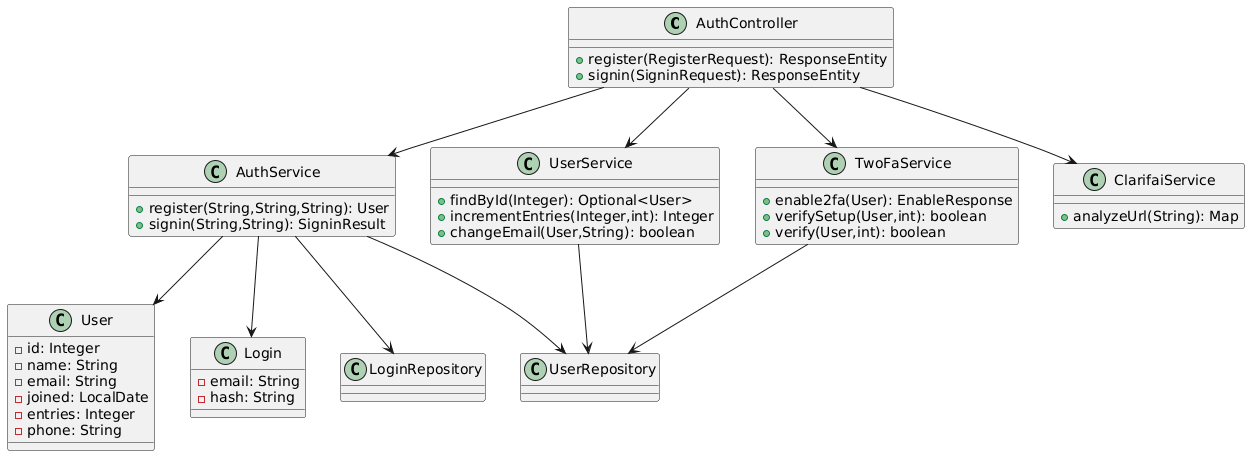

The diagram above was rendered by PlantUML. Its source (embedded in the PNG):
@startuml
class AuthController {
  +register(RegisterRequest): ResponseEntity
  +signin(SigninRequest): ResponseEntity
}

class AuthService {
  +register(String,String,String): User
  +signin(String,String): SigninResult
}

class UserService {
  +findById(Integer): Optional<User>
  +incrementEntries(Integer,int): Integer
  +changeEmail(User,String): boolean
}

class TwoFaService {
  +enable2fa(User): EnableResponse
  +verifySetup(User,int): boolean
  +verify(User,int): boolean
}

class ClarifaiService {
  +analyzeUrl(String): Map
}

class User {
  -id: Integer
  -name: String
  -email: String
  -joined: LocalDate
  -entries: Integer
  -phone: String
}

class Login {
  -email: String
  -hash: String
}

AuthController --> AuthService
AuthController --> TwoFaService
AuthController --> UserService
AuthController --> ClarifaiService

AuthService --> User
AuthService --> Login
AuthService --> UserRepository
AuthService --> LoginRepository

UserService --> UserRepository
TwoFaService --> UserRepository
@enduml